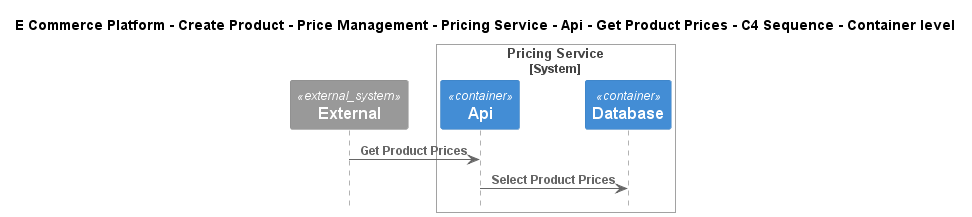

The diagram above was rendered by PlantUML. Its source (embedded in the PNG):
@startuml
!include ..\..\..\..\..\..\..\..\..\.c4s\C4_Sequence.puml

title E Commerce Platform - Create Product - Price Management - Pricing Service - Api - Get Product Prices - C4 Sequence - Container level

System_Ext(C4InterFlow.SoftwareSystems.ExternalSystem, "External", "")

System_Boundary(ECommercePlatform.CreateProduct.PriceManagement.SoftwareSystems.PricingService, "Pricing Service")
    Container(ECommercePlatform.CreateProduct.PriceManagement.SoftwareSystems.PricingService.Containers.Api, "Api", "", "")
    Container(ECommercePlatform.CreateProduct.PriceManagement.SoftwareSystems.PricingService.Containers.Database, "Database", "", "")
Boundary_End()

Rel(C4InterFlow.SoftwareSystems.ExternalSystem, ECommercePlatform.CreateProduct.PriceManagement.SoftwareSystems.PricingService.Containers.Api, "Get Product Prices")
Rel(ECommercePlatform.CreateProduct.PriceManagement.SoftwareSystems.PricingService.Containers.Api, ECommercePlatform.CreateProduct.PriceManagement.SoftwareSystems.PricingService.Containers.Database, "Select Product Prices")


@enduml